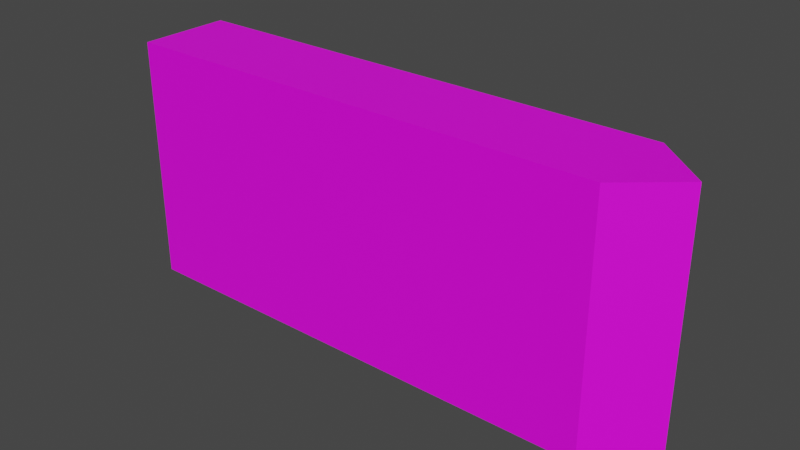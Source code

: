 # Source: ToiletPaperPack01.blend  (saved by Blender 3.6.11; exported with 4.5.12 LTS)
import bpy
from mathutils import Matrix  # noqa: F401  (used for matrix-valued properties, if any)

bpy.ops.wm.read_factory_settings(use_empty=True)
scene = bpy.context.scene
scene.name = 'Scene'

# ---- collections
col_collection = bpy.data.collections.new('Collection'); scene.collection.children.link(col_collection)

# ---- images (referenced by path relative to the original .blend; pixels are not part of the script)
import os
ASSET_DIR = os.environ.get("B2B_ASSET_DIR", "")  # directory of the original .blend (textures are referenced by path, not embedded)
HERE = os.path.dirname(os.path.abspath(__file__))  # packed textures are extracted next to this script under _unpacked/

def load_image(name, relpath, width, height, colorspace="sRGB"):
    """Load a texture the original file referenced (path relative to the .blend, or extracted next to this script)."""
    p = next((c for c in (os.path.join(HERE, relpath), os.path.join(ASSET_DIR, relpath)) if relpath and os.path.exists(c)), "")
    if p:
        img = bpy.data.images.load(p, check_existing=True)
        img.name = name
    else:  # same state as the original file: an image datablock whose file is absent (Cycles renders it pink)
        img = bpy.data.images.new(name, width, height)
        img.source = "FILE"
        img.filepath = "//" + (relpath or name)
    img.colorspace_settings.name = colorspace
    return img
img_toilettepaperpack01_a_png = load_image('ToilettePaperPack01_a.png', 'ToilettePaperPack01_a.png', 1024, 1024, 'sRGB')

# ---- materials (node trees are filled in below, after node groups)
mat_material = bpy.data.materials.new('Material')
mat_material.alpha_threshold = 0.0
mat_material.use_transparent_shadow = False
mat_material.roughness = 0.5
mat_material.line_color = (0.0, 0.0, 0.0, 1.0)

# ---- material node trees
mat_material.use_nodes = True; mat_material.node_tree.nodes.clear()
_N = mat_material.node_tree.nodes; _L = mat_material.node_tree.links
n0 = _N.new('ShaderNodeOutputMaterial'); n0.name = 'Material Output'; n0.location = (300, 300)
n1 = _N.new('ShaderNodeBsdfPrincipled'); n1.name = 'Principled BSDF'; n1.location = (10, 300)
n1.distribution = 'GGX'
n1.subsurface_method = 'RANDOM_WALK_SKIN'
n1.inputs[3].default_value = 1.45
n1.inputs[27].default_value = (0.0, 0.0, 0.0, 1.0)
n1.inputs[28].default_value = 1.0
n2 = _N.new('ShaderNodeTexImage'); n2.name = 'Image Texture'; n2.location = (-280, 280)
n2.image = img_toilettepaperpack01_a_png
n2.interpolation = 'Closest'
_L.new(n1.outputs[0], n0.inputs[0])
_L.new(n2.outputs[0], n1.inputs[0])
n0.is_active_output = True

# ---- world
world_world = bpy.data.worlds.new('World'); scene.world = world_world
world_world.use_nodes = True; world_world.node_tree.nodes.clear()
_N = world_world.node_tree.nodes; _L = world_world.node_tree.links
n0 = _N.new('ShaderNodeOutputWorld'); n0.name = 'World Output'; n0.location = (300, 300)
n1 = _N.new('ShaderNodeBackground'); n1.name = 'Background'; n1.location = (10, 300)
n1.inputs[0].default_value = (0.05088, 0.05088, 0.05088, 1.0)
_L.new(n1.outputs[0], n0.inputs[0])
n0.is_active_output = True
world_world.color = (0.05088, 0.05088, 0.05088)
world_world.use_sun_shadow = False
world_world.sun_shadow_jitter_overblur = 0.0

# ---- meshes
me_cube = bpy.data.meshes.new('Cube')
me_cube.from_pydata([(0.7031, 0.1318, 0.3516), (0.7031, 0.1318, -0.3516), (0.7031, -0.1318, 0.3516), (0.7031, -0.1318, -0.3516), (-0.7031, 0.1318, 0.3516), (-0.7031, 0.1318, -0.3516), (-0.7031, -0.1318, 0.3516), (-0.7031, -0.1318, -0.3516), (-0.7031, 0.0, -0.3516), (0.8561, 0.0, 0.3516), (-0.7031, 0.0, 0.3516), (0.8561, 0.0, -0.3516)], [], [(9, 10, 6, 2), (3, 2, 6, 7), (8, 10, 4, 5), (8, 11, 3, 7), (11, 9, 2, 3), (5, 4, 0, 1), (1, 0, 9, 11), (5, 1, 11, 8), (7, 6, 10, 8), (0, 4, 10, 9)])
_uv = me_cube.uv_layers.new(name='UVMap')
_uv.uv.foreach_set('vector', [-0.1094, 0.375, 1.0, 0.375, 1.0, 0.25, 0.0, 0.25, 1.0, 0.5, 1.0, 1.0, 0.0, 1.0, 0.0, 0.5, 1.0, 0.125, 0.5, 0.125, 0.5, 0.0, 1.0, 0.0, 1.0, 0.375, -0.1094, 0.375, 0.0, 0.25, 1.0, 0.25, 0.0, 0.125, 0.5, 0.125, 0.5, 0.0, 0.0, 0.0, 1.0, 0.5, 1.0, 1.0, 0.0, 1.0, 0.0, 0.5, 0.0, 0.25, 0.5, 0.25, 0.5, 0.125, 0.0, 0.125, 1.0, 0.5, 0.0, 0.5, -0.1094, 0.375, 1.0, 0.375, 1.0, 0.25, 0.5, 0.25, 0.5, 0.125, 1.0, 0.125, 0.0, 0.5, 1.0, 0.5, 1.0, 0.375, -0.1094, 0.375])
me_cube.materials.append(mat_material)
me_cube.use_mirror_vertex_groups = False
me_cube.update()

# ---- objects
ob_toilettepaperpack01 = bpy.data.objects.new('ToilettePaperPack01', me_cube)

# ---- transforms, parenting, visibility, modifiers, constraints
ob_toilettepaperpack01.location = (0.0, 0.0, 0.3516)
ob_toilettepaperpack01.lock_rotations_4d = False
ob_toilettepaperpack01.empty_display_type = 'ARROWS'
ob_toilettepaperpack01.lineart.crease_threshold = 0.0

# ---- collection membership
col_collection.objects.link(ob_toilettepaperpack01)

# ---- scene / render settings (as saved in the file)
scene.frame_start = 1; scene.frame_end = 250; scene.frame_set(1)
scene.render.engine = 'BLENDER_EEVEE_NEXT'
scene.cycles.sampling_pattern = 'TABULATED_SOBOL'
scene.view_settings.view_transform = 'Filmic'
bpy.context.view_layer.update()

# ---- added for rendering (the .blend has no active camera and no usable light): camera, sun
cam_auto = bpy.data.cameras.new('AutoCamera')
cam_auto.lens = 50.0
cam_auto.sensor_width = 36.0
cam_auto.clip_end = 1000.0
ob_auto_camera = bpy.data.objects.new('AutoCamera', cam_auto)
scene.collection.objects.link(ob_auto_camera)
ob_auto_camera.location = (1.6777, -1.92146, 1.63254)
ob_auto_camera.rotation_euler = (1.09748, -7.21219e-08, 0.694738)
scene.camera = ob_auto_camera
light_auto_sun = bpy.data.lights.new('AutoSun', 'SUN')
light_auto_sun.energy = 3.0
light_auto_sun.angle = 0.0523599
ob_auto_sun = bpy.data.objects.new('AutoSun', light_auto_sun)
scene.collection.objects.link(ob_auto_sun)
ob_auto_sun.rotation_euler = (0.872665, 0.174533, 0.523599)
bpy.context.view_layer.update()
